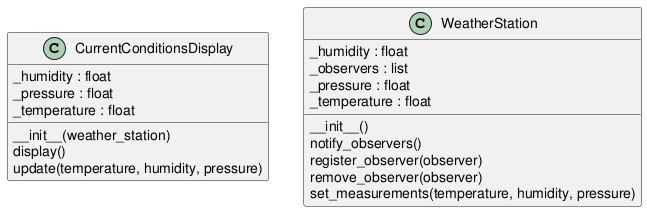

The diagram above was rendered by PlantUML. Its source (embedded in the PNG):
@startuml classes
set namespaceSeparator none
class "CurrentConditionsDisplay" as level1_single_observer_modular.CurrentConditionsDisplay {
  _humidity : float
  _pressure : float
  _temperature : float
  __init__(weather_station)
  display()
  update(temperature, humidity, pressure)
}
class "WeatherStation" as level1_single_observer_modular.WeatherStation {
  _humidity : float
  _observers : list
  _pressure : float
  _temperature : float
  __init__()
  notify_observers()
  register_observer(observer)
  remove_observer(observer)
  set_measurements(temperature, humidity, pressure)
}
@enduml